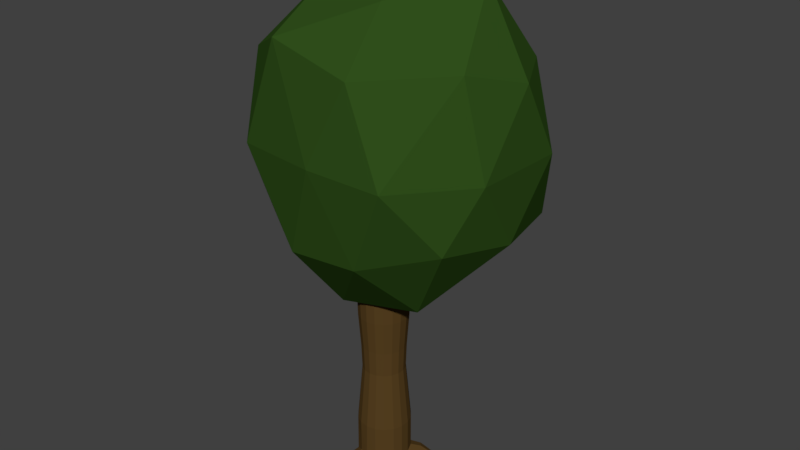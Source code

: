 # Source: tree_1.blend  (saved by Blender 2.77.0; exported with 4.5.12 LTS)
import bpy
from mathutils import Matrix  # noqa: F401  (used for matrix-valued properties, if any)

bpy.ops.wm.read_factory_settings(use_empty=True)
scene = bpy.context.scene
scene.name = 'Scene'

# ---- collections
col_collection_1 = bpy.data.collections.new('Collection 1'); scene.collection.children.link(col_collection_1)

# ---- materials (node trees are filled in below, after node groups)
mat_trunk = bpy.data.materials.new('trunk')
mat_trunk.alpha_threshold = 0.0
mat_trunk.diffuse_color = (0.1413, 0.06848, 0.0185, 1.0)
mat_trunk.roughness = 0.5
mat_leaves = bpy.data.materials.new('leaves')
mat_leaves.alpha_threshold = 0.0
mat_leaves.diffuse_color = (0.0542, 0.1523, 0.01893, 1.0)
mat_leaves.roughness = 0.5

# ---- material node trees
mat_trunk.use_nodes = True; mat_trunk.node_tree.nodes.clear()
_N = mat_trunk.node_tree.nodes; _L = mat_trunk.node_tree.links
n0 = _N.new('ShaderNodeOutputMaterial'); n0.name = 'Material Output'; n0.location = (300, 300)
n1 = _N.new('ShaderNodeBsdfDiffuse'); n1.name = 'Diffuse BSDF'; n1.location = (10, 300)
n1.inputs[0].default_value = (0.09531, 0.05286, 0.01521, 1.0)
_L.new(n1.outputs[0], n0.inputs[0])
n0.is_active_output = True
mat_leaves.use_nodes = True; mat_leaves.node_tree.nodes.clear()
_N = mat_leaves.node_tree.nodes; _L = mat_leaves.node_tree.links
n0 = _N.new('ShaderNodeOutputMaterial'); n0.name = 'Material Output'; n0.location = (300, 300)
n1 = _N.new('ShaderNodeBsdfDiffuse'); n1.name = 'Diffuse BSDF'; n1.location = (10, 300)
n1.inputs[0].default_value = (0.02878, 0.07658, 0.01092, 1.0)
_L.new(n1.outputs[0], n0.inputs[0])
n0.is_active_output = True

# ---- world
world_world = bpy.data.worlds.new('World'); scene.world = world_world
world_world.color = (0.05088, 0.05088, 0.05088)
world_world.use_sun_shadow = False
world_world.sun_shadow_jitter_overblur = 0.0
world_world.cycles.sampling_method = 'MANUAL'

# ---- meshes
me_cylinder = bpy.data.meshes.new('Cylinder')
me_cylinder.from_pydata([(0.1364, 2.196, -0.3585), (1.247, 3.323, 0.5897), (-0.3516, 3.009, 0.9816), (-1.315, 3.323, -0.2426), (-0.333, 3.296, -1.362), (1.265, 3.17, -1.093), (0.4938, 5.023, 1.061), (-0.9933, 4.964, 0.6825), (-1.044, 4.739, -1.075), (0.583, 4.739, -1.451), (1.497, 4.853, -0.3457), (0.2637, 5.991, -0.3124), (-0.206, 2.234, 0.4058), (0.6929, 2.362, 0.2596), (0.4572, 3.063, 0.9587), (1.448, 3.199, -0.2426), (0.5657, 2.349, -0.6033), (-0.5808, 2.477, -0.23), (-1.019, 3.181, 0.5938), (-0.1558, 2.684, -1.034), (-0.9881, 3.199, -1.034), (0.4585, 3.163, -1.316), (1.507, 4.031, 0.3011), (1.544, 4.031, -0.7591), (0.08423, 4.102, 1.177), (0.9055, 4.058, 1.102), (-1.378, 4.067, 0.246), (-0.8824, 4.067, 1.015), (-0.8596, 4.167, -1.457), (-1.404, 4.031, -0.7318), (1.034, 4.013, -1.415), (0.1533, 4.022, -1.591), (1.258, 5.058, 0.3327), (-0.4403, 5.237, 1.019), (-1.169, 5.253, -0.2929), (-0.3148, 4.863, -1.523), (1.211, 4.913, -0.8977), (0.4626, 5.626, 0.5292), (1.034, 5.757, -0.3055), (-0.4006, 5.684, 0.2971), (-0.4773, 5.652, -0.8702), (0.3849, 5.477, -1.159), (0.01009, 2.396e-05, -0.3082), (0.01009, 0.6108, -0.3082), (0.1145, 2.396e-05, -0.2898), (0.1145, 0.6108, -0.2898), (0.2064, 2.396e-05, -0.2368), (0.2064, 0.6108, -0.2368), (0.2746, 2.396e-05, -0.1555), (0.2746, 0.6108, -0.1555), (0.3108, 2.396e-05, -0.05587), (0.3108, 0.6108, -0.05587), (0.3108, 2.396e-05, 0.05018), (0.3108, 0.6108, 0.05018), (0.2746, 2.396e-05, 0.1498), (0.2746, 0.6108, 0.1498), (0.2064, 2.396e-05, 0.2311), (0.2064, 0.6108, 0.2311), (0.1145, 2.396e-05, 0.2841), (0.1145, 0.6108, 0.2841), (0.01009, 2.396e-05, 0.3025), (0.01009, 0.6108, 0.3025), (-0.09436, 2.396e-05, 0.2841), (-0.09436, 0.6108, 0.2841), (-0.1862, 2.396e-05, 0.2311), (-0.1862, 0.6108, 0.2311), (-0.2544, 2.396e-05, 0.1498), (-0.2544, 0.6108, 0.1498), (-0.2907, 2.396e-05, 0.05018), (-0.2907, 0.6108, 0.05018), (-0.2907, 2.396e-05, -0.05587), (-0.2907, 0.6108, -0.05587), (-0.2544, 2.396e-05, -0.1555), (-0.2544, 0.6108, -0.1555), (-0.1862, 2.396e-05, -0.2368), (-0.1862, 0.6108, -0.2368), (-0.09436, 2.396e-05, -0.2898), (-0.09436, 0.6108, -0.2898), (0.01009, 2.763, -0.3082), (0.1145, 2.763, -0.2898), (0.2064, 2.763, -0.2368), (0.2746, 2.763, -0.1555), (0.3108, 2.763, -0.05587), (0.3108, 2.763, 0.05018), (0.2746, 2.763, 0.1498), (0.2064, 2.763, 0.2311), (0.1145, 2.763, 0.2841), (0.01009, 2.763, 0.3025), (-0.09436, 2.763, 0.2841), (-0.1862, 2.763, 0.2311), (-0.2544, 2.763, 0.1498), (-0.2907, 2.763, 0.05018), (-0.2907, 2.763, -0.05587), (-0.2544, 2.763, -0.1555), (-0.1862, 2.763, -0.2368), (-0.09436, 2.763, -0.2898), (0.01009, 0.1939, -0.3082), (0.1145, 0.1939, -0.2898), (0.2064, 0.1939, -0.2368), (0.2762, 0.2214, -0.1541), (0.3108, 0.1939, -0.05587), (0.3108, 0.1939, 0.05018), (0.2746, 0.1939, 0.1498), (0.2064, 0.1939, 0.2311), (0.1145, 0.1939, 0.2841), (-0.001123, 0.1582, 0.3017), (-0.09477, 0.216, 0.2821), (-0.1863, 0.1789, 0.2348), (-0.2544, 0.1939, 0.1498), (-0.2907, 0.1939, 0.05018), (-0.2907, 0.1939, -0.05587), (-0.2444, 0.1855, -0.1634), (-0.1832, 0.2233, -0.2424), (-0.1013, 0.1603, -0.2887), (0.01009, 4.008, -0.2651), (0.0998, 4.008, -0.2493), (0.1787, 4.008, -0.2038), (0.2372, 4.008, -0.134), (0.2684, 4.008, -0.04839), (0.2684, 4.008, 0.0427), (0.2372, 4.008, 0.1283), (0.1787, 4.008, 0.1981), (0.0998, 4.008, 0.2436), (0.01009, 4.008, 0.2594), (-0.07962, 4.008, 0.2436), (-0.1585, 4.008, 0.1981), (-0.2171, 4.008, 0.1283), (-0.2482, 4.008, 0.0427), (-0.2482, 4.008, -0.04839), (-0.2171, 4.008, -0.134), (-0.1585, 4.008, -0.2038), (-0.07962, 4.008, -0.2493), (-0.1726, 1.984, 0.2148), (-0.236, 1.984, 0.1392), (-0.1726, 1.984, -0.2205), (-0.08709, 1.984, -0.2699), (0.2899, 1.984, -0.05219), (0.2899, 1.984, 0.0465), (0.01009, 1.984, 0.2813), (-0.08709, 1.984, 0.2642), (-0.2697, 1.984, -0.05219), (-0.236, 1.984, -0.1449), (0.1927, 1.984, -0.2205), (0.2562, 1.984, -0.1449), (0.1927, 1.984, 0.2148), (0.1073, 1.984, 0.2642), (0.01009, 1.984, -0.287), (0.1073, 1.984, -0.2699), (-0.2697, 1.984, 0.0465), (0.2562, 1.984, 0.1392), (0.1145, 0.02656, -0.2898), (0.2064, 0.02656, -0.2368), (0.2723, 0.01207, -0.1554), (0.3108, 0.02656, -0.05587), (0.3108, 0.02656, 0.05018), (0.2746, 0.02656, 0.1498), (0.2064, 0.02656, 0.2311), (0.1145, 0.02656, 0.2841), (-0.005076, 0.03951, 0.313), (-0.09265, 0.01651, 0.2864), (-0.1786, 0.04763, 0.237), (-0.2544, 0.02656, 0.1498), (-0.2907, 0.02656, 0.05018), (-0.2907, 0.02656, -0.05587), (-0.2389, 0.0581, -0.1628), (-0.1861, 0.02502, -0.2385), (-0.09489, 0.04969, -0.2869), (0.01009, 0.02656, -0.3082), (-0.4189, 0.01962, -0.5623), (-0.4106, 0.02587, -0.5733), (-0.3981, 0.01912, -0.5758), (-0.3716, 0.01842, -0.5106), (-0.4061, -0.0002526, -0.5649), (-0.3946, 0.0004905, -0.5698), (-0.1688, 0.05875, -0.3301), (-0.17, 0.1768, -0.3321), (-0.2839, 0.177, -0.2379), (-0.2827, 0.05892, -0.2359), (-0.234, 0.05747, -0.2942), (-0.2318, 0.1868, -0.3021), (0.6845, 0.004375, -0.4133), (0.6983, 0.007874, -0.3991), (0.7024, 0.005747, -0.3803), (0.6728, -0.02235, -0.4059), (0.6829, -0.02534, -0.3901), (0.6906, -0.02097, -0.3728), (0.5497, 0.06676, -0.3222), (0.5182, 0.05566, -0.3582), (0.5102, -0.01569, -0.3531), (0.5528, 0.02744, -0.3184), (0.5555, -0.01476, -0.2731), (0.5635, 0.0566, -0.2782), (0.3218, 0.1867, -0.2804), (0.3702, 0.04422, -0.2141), (0.4038, 0.187, -0.1378), (0.3771, 0.2079, -0.2154), (0.3187, 0.05573, -0.2785), (0.4008, 0.05608, -0.1359), (-0.2109, 1.589, 0.1248), (-0.07719, 1.589, -0.2426), (0.2614, 1.589, 0.04147), (-0.07719, 1.589, 0.237), (-0.2109, 1.589, -0.1304), (0.2311, 1.589, -0.1304), (0.09737, 1.589, 0.237), (0.09737, 1.589, -0.2426), (-0.2412, 1.589, 0.04147), (0.2311, 1.589, 0.1248), (-0.1539, 1.589, 0.1926), (-0.1539, 1.589, -0.1983), (0.2614, 1.589, -0.04716), (0.01009, 1.589, 0.2524), (-0.2412, 1.589, -0.04716), (0.1741, 1.589, -0.1983), (0.1741, 1.589, 0.1926), (0.01009, 1.589, -0.258), (-0.2971, 0.00739, 0.772), (-0.3181, 0.01479, 0.7674), (-0.3356, 0.007701, 0.7542), (-0.2938, -0.02553, 0.7643), (-0.3141, -0.02835, 0.7587), (-0.3323, -0.02522, 0.7466), (-0.1993, 0.09568, 0.6475), (-0.197, 0.02197, 0.6422), (-0.2423, 0.01696, 0.6334), (-0.2834, 0.02219, 0.6082), (-0.2449, 0.113, 0.6373), (-0.2857, 0.0959, 0.6135), (-0.06306, 0.05597, 0.4221), (-0.2028, 0.07013, 0.3704), (-0.07969, 0.1645, 0.4206), (-0.1371, 0.04843, 0.4096), (-0.1442, 0.1838, 0.4097), (-0.2094, 0.1573, 0.3683), (-0.202, 1.296, 0.1196), (-0.07368, 1.296, -0.233), (0.2513, 1.296, 0.03969), (-0.07368, 1.296, 0.2273), (-0.202, 1.296, -0.1253), (0.2222, 1.296, -0.1253), (0.09386, 1.296, 0.2273), (0.09386, 1.296, -0.233), (-0.2311, 1.296, 0.03969), (0.2222, 1.296, 0.1196), (-0.1473, 1.296, 0.1848), (-0.1473, 1.296, -0.1905), (0.2513, 1.296, -0.04538), (0.01009, 1.296, 0.2421), (-0.2311, 1.296, -0.04538), (0.1675, 1.296, -0.1905), (0.1675, 1.296, 0.1848), (0.01009, 1.296, -0.2478)], [], [(0, 13, 12), (1, 13, 15), (0, 12, 17), (0, 17, 19), (0, 19, 16), (1, 15, 22), (2, 14, 24), (3, 18, 26), (4, 20, 28), (5, 21, 30), (1, 22, 25), (2, 24, 27), (3, 26, 29), (4, 28, 31), (5, 30, 23), (6, 32, 37), (7, 33, 39), (8, 34, 40), (9, 35, 41), (10, 36, 38), (38, 41, 11), (38, 36, 41), (36, 9, 41), (41, 40, 11), (41, 35, 40), (35, 8, 40), (40, 39, 11), (40, 34, 39), (34, 7, 39), (39, 37, 11), (39, 33, 37), (33, 6, 37), (37, 38, 11), (37, 32, 38), (32, 10, 38), (23, 36, 10), (23, 30, 36), (30, 9, 36), (31, 35, 9), (31, 28, 35), (28, 8, 35), (29, 34, 8), (29, 26, 34), (26, 7, 34), (27, 33, 7), (27, 24, 33), (24, 6, 33), (25, 32, 6), (25, 22, 32), (22, 10, 32), (30, 31, 9), (30, 21, 31), (21, 4, 31), (28, 29, 8), (28, 20, 29), (20, 3, 29), (26, 27, 7), (26, 18, 27), (18, 2, 27), (24, 25, 6), (24, 14, 25), (14, 1, 25), (22, 23, 10), (22, 15, 23), (15, 5, 23), (16, 21, 5), (16, 19, 21), (19, 4, 21), (19, 20, 4), (19, 17, 20), (17, 3, 20), (17, 18, 3), (17, 12, 18), (12, 2, 18), (15, 16, 5), (15, 13, 16), (13, 0, 16), (12, 14, 2), (12, 13, 14), (13, 1, 14), (96, 43, 45, 97), (97, 45, 47, 98), (98, 47, 49, 99), (99, 49, 51, 100), (100, 51, 53, 101), (101, 53, 55, 102), (102, 55, 57, 103), (103, 57, 59, 104), (104, 59, 61, 105), (105, 61, 63, 106), (106, 63, 65, 107), (107, 65, 67, 108), (108, 67, 69, 109), (109, 69, 71, 110), (110, 71, 73, 111), (111, 73, 75, 112), (133, 132, 89, 90), (112, 75, 77, 113), (113, 77, 43, 96), (42, 44, 46, 48, 50, 52, 54, 56, 58, 60, 62, 64, 66, 68, 70, 72, 74, 76), (84, 83, 119, 120), (135, 134, 94, 95), (137, 136, 82, 83), (139, 138, 87, 88), (141, 140, 92, 93), (143, 142, 80, 81), (145, 144, 85, 86), (147, 146, 78, 79), (148, 133, 90, 91), (146, 135, 95, 78), (149, 137, 83, 84), (132, 139, 88, 89), (134, 141, 93, 94), (136, 143, 81, 82), (138, 145, 86, 87), (140, 148, 91, 92), (142, 147, 79, 80), (144, 149, 84, 85), (166, 113, 96, 167), (177, 176, 168, 171), (175, 174, 173, 170), (163, 110, 111, 164), (162, 109, 110, 163), (161, 108, 109, 162), (160, 107, 108, 161), (225, 224, 220, 221), (223, 222, 216, 219), (157, 104, 105, 158), (156, 103, 104, 157), (155, 102, 103, 156), (154, 101, 102, 155), (153, 100, 101, 154), (189, 188, 183, 184), (187, 186, 181, 180), (150, 97, 98, 151), (167, 96, 97, 150), (115, 114, 131, 130, 129, 128, 127, 126, 125, 124, 123, 122, 121, 120, 119, 118, 117, 116), (92, 91, 127, 128), (85, 84, 120, 121), (93, 92, 128, 129), (86, 85, 121, 122), (79, 78, 114, 115), (94, 93, 129, 130), (87, 86, 122, 123), (80, 79, 115, 116), (95, 94, 130, 131), (88, 87, 123, 124), (81, 80, 116, 117), (78, 95, 131, 114), (89, 88, 124, 125), (82, 81, 117, 118), (90, 89, 125, 126), (83, 82, 118, 119), (91, 90, 126, 127), (214, 207, 149, 144), (213, 205, 147, 142), (212, 206, 148, 140), (211, 204, 145, 138), (210, 203, 143, 136), (209, 202, 141, 134), (208, 201, 139, 132), (207, 200, 137, 149), (215, 199, 135, 146), (206, 198, 133, 148), (205, 215, 146, 147), (204, 214, 144, 145), (203, 213, 142, 143), (202, 212, 140, 141), (201, 211, 138, 139), (200, 210, 136, 137), (199, 209, 134, 135), (198, 208, 132, 133), (42, 167, 150, 44), (44, 150, 151, 46), (46, 151, 152, 48), (48, 152, 153, 50), (50, 153, 154, 52), (52, 154, 155, 54), (54, 155, 156, 56), (56, 156, 157, 58), (58, 157, 158, 60), (60, 158, 159, 62), (62, 159, 160, 64), (64, 160, 161, 66), (66, 161, 162, 68), (68, 162, 163, 70), (70, 163, 164, 72), (72, 164, 165, 74), (74, 165, 166, 76), (76, 166, 167, 42), (172, 169, 170, 173), (171, 168, 169, 172), (174, 178, 172, 173), (179, 175, 170, 169), (178, 177, 171, 172), (176, 179, 169, 168), (111, 112, 179, 176), (165, 164, 177, 178), (112, 113, 175, 179), (166, 165, 178, 174), (113, 166, 174, 175), (164, 111, 176, 177), (184, 181, 182, 185), (183, 180, 181, 184), (191, 190, 185, 182), (186, 191, 182, 181), (188, 187, 180, 183), (190, 189, 184, 185), (197, 193, 189, 190), (196, 192, 187, 188), (195, 194, 191, 186), (194, 197, 190, 191), (192, 195, 186, 187), (193, 196, 188, 189), (152, 151, 196, 193), (98, 99, 195, 192), (100, 153, 197, 194), (99, 100, 194, 195), (151, 98, 192, 196), (153, 152, 193, 197), (234, 244, 208, 198), (235, 245, 209, 199), (236, 246, 210, 200), (237, 247, 211, 201), (238, 248, 212, 202), (239, 249, 213, 203), (240, 250, 214, 204), (241, 251, 215, 205), (242, 234, 198, 206), (251, 235, 199, 215), (243, 236, 200, 207), (244, 237, 201, 208), (245, 238, 202, 209), (246, 239, 203, 210), (247, 240, 204, 211), (248, 242, 206, 212), (249, 241, 205, 213), (250, 243, 207, 214), (220, 217, 218, 221), (219, 216, 217, 220), (222, 226, 217, 216), (224, 223, 219, 220), (226, 227, 218, 217), (227, 225, 221, 218), (233, 229, 225, 227), (232, 233, 227, 226), (231, 228, 223, 224), (230, 232, 226, 222), (228, 230, 222, 223), (229, 231, 224, 225), (160, 159, 231, 229), (158, 105, 230, 228), (105, 106, 232, 230), (159, 158, 228, 231), (106, 107, 233, 232), (107, 160, 229, 233), (57, 55, 243, 250), (47, 45, 241, 249), (71, 69, 242, 248), (61, 59, 240, 247), (51, 49, 239, 246), (75, 73, 238, 245), (65, 63, 237, 244), (55, 53, 236, 243), (43, 77, 235, 251), (69, 67, 234, 242), (45, 43, 251, 241), (59, 57, 250, 240), (49, 47, 249, 239), (73, 71, 248, 238), (63, 61, 247, 237), (53, 51, 246, 236), (77, 75, 245, 235), (67, 65, 244, 234)])
me_cylinder.polygons.foreach_set('material_index', [1, 1, 1, 1, 1, 1, 1, 1, 1, 1, 1, 1, 1, 1, 1, 1, 1, 1, 1, 1, 1, 1, 1, 1, 1, 1, 1, 1, 1, 1, 1, 1, 1, 1, 1, 1, 1, 1, 1, 1, 1, 1, 1, 1, 1, 1, 1, 1, 1, 1, 1, 1, 1, 1, 1, 1, 1, 1, 1, 1, 1, 1, 1, 1, 1, 1, 1, 1, 1, 1, 1, 1, 1, 1, 1, 1, 1, 1, 1, 1, 0, 0, 0, 0, 0, 0, 0, 0, 0, 0, 0, 0, 0, 0, 0, 0, 0, 0, 0, 0, 0, 0, 0, 0, 0, 0, 0, 0, 0, 0, 0, 0, 0, 0, 0, 0, 0, 0, 0, 0, 0, 0, 0, 0, 0, 0, 0, 0, 0, 0, 0, 0, 0, 0, 0, 0, 0, 0, 0, 0, 0, 0, 0, 0, 0, 0, 0, 0, 0, 0, 0, 0, 0, 0, 0, 0, 0, 0, 0, 0, 0, 0, 0, 0, 0, 0, 0, 0, 0, 0, 0, 0, 0, 0, 0, 0, 0, 0, 0, 0, 0, 0, 0, 0, 0, 0, 0, 0, 0, 0, 0, 0, 0, 0, 0, 0, 0, 0, 0, 0, 0, 0, 0, 0, 0, 0, 0, 0, 0, 0, 0, 0, 0, 0, 0, 0, 0, 0, 0, 0, 0, 0, 0, 0, 0, 0, 0, 0, 0, 0, 0, 0, 0, 0, 0, 0, 0, 0, 0, 0, 0, 0, 0, 0, 0, 0, 0, 0, 0, 0, 0, 0, 0, 0, 0, 0, 0, 0, 0, 0, 0, 0, 0, 0, 0, 0, 0, 0, 0, 0, 0, 0, 0, 0])
me_cylinder.materials.append(mat_trunk)
me_cylinder.materials.append(mat_leaves)
me_cylinder.use_remesh_preserve_volume = False
me_cylinder.use_remesh_preserve_attributes = False
me_cylinder.use_mirror_vertex_groups = False
me_cylinder.update()

# ---- objects
ob_cylinder = bpy.data.objects.new('Cylinder', me_cylinder)

# ---- transforms, parenting, visibility, modifiers, constraints
ob_cylinder.location = (0.01209, -0.07527, -0.0349)
ob_cylinder.rotation_euler = (1.571, 0.0, 0.0)
ob_cylinder.lineart.crease_threshold = 0.0

# ---- collection membership
col_collection_1.objects.link(ob_cylinder)

# ---- scene / render settings (as saved in the file)
scene.frame_start = 1; scene.frame_end = 250; scene.frame_set(1)
scene.render.engine = 'CYCLES'
scene.render.resolution_percentage = 50
scene.render.dither_intensity = 0.0
scene.cycles.use_denoising = False
scene.cycles.samples = 128
scene.cycles.sampling_pattern = 'TABULATED_SOBOL'
scene.cycles.light_sampling_threshold = 0.0
scene.cycles.use_adaptive_sampling = False
scene.cycles.use_light_tree = False
scene.cycles.blur_glossy = 0.0
scene.cycles.sample_clamp_indirect = 0.0
scene.view_settings.view_transform = 'Standard'
bpy.context.view_layer.update()

# ---- added for rendering (the .blend has no active camera and no usable light): camera, sun
cam_auto = bpy.data.cameras.new('AutoCamera')
cam_auto.lens = 50.0
cam_auto.sensor_width = 36.0
cam_auto.clip_end = 1000.0
ob_auto_camera = bpy.data.objects.new('AutoCamera', cam_auto)
scene.collection.objects.link(ob_auto_camera)
ob_auto_camera.location = (6.79126, -7.91992, 8.31416)
ob_auto_camera.rotation_euler = (1.09748, -7.21219e-08, 0.694738)
scene.camera = ob_auto_camera
light_auto_sun = bpy.data.lights.new('AutoSun', 'SUN')
light_auto_sun.energy = 3.0
light_auto_sun.angle = 0.0523599
ob_auto_sun = bpy.data.objects.new('AutoSun', light_auto_sun)
scene.collection.objects.link(ob_auto_sun)
ob_auto_sun.rotation_euler = (0.872665, 0.174533, 0.523599)
bpy.context.view_layer.update()
